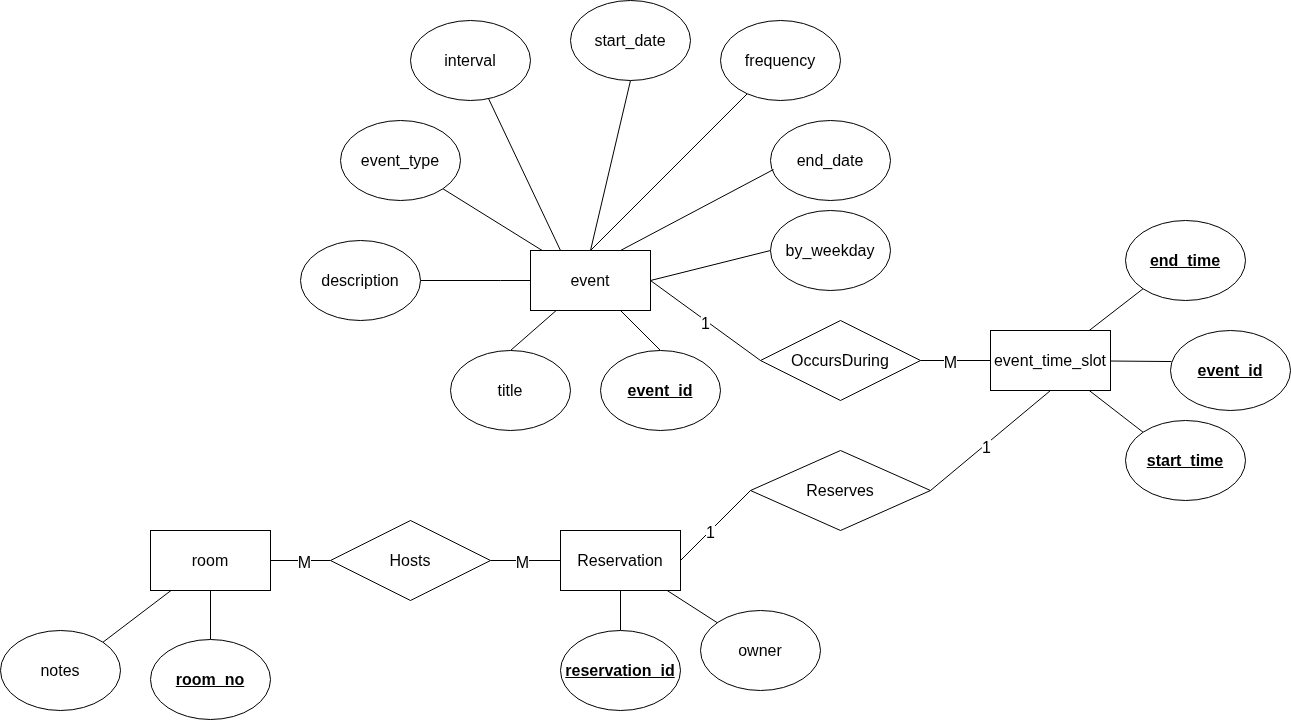

The diagram above was exported from draw.io. Its source (the exported page's mxGraphModel, read from the mxfile embedded in the PNG):
<mxGraphModel dx="2276" dy="1940" grid="1" gridSize="10" guides="1" tooltips="1" connect="1" arrows="1" fold="1" page="1" pageScale="1" pageWidth="850" pageHeight="1100" math="0" shadow="0">
  <root>
    <mxCell id="0" />
    <mxCell id="1" parent="0" />
    <mxCell id="JIYhgwxQ8K3HO4DmyXlp-4" edge="1" parent="1" source="JIYhgwxQ8K3HO4DmyXlp-1" style="rounded=0;orthogonalLoop=1;jettySize=auto;html=1;entryX=0.5;entryY=0;entryDx=0;entryDy=0;endArrow=none;endFill=0;fontSize=16;" target="JIYhgwxQ8K3HO4DmyXlp-3">
      <mxGeometry relative="1" as="geometry" />
    </mxCell>
    <mxCell id="wk7IWOMEBX0A9DhUrvgD-3" edge="1" parent="1" source="JIYhgwxQ8K3HO4DmyXlp-1" style="rounded=0;orthogonalLoop=1;jettySize=auto;html=1;entryX=1;entryY=0;entryDx=0;entryDy=0;endArrow=none;endFill=0;fontSize=16;" target="wk7IWOMEBX0A9DhUrvgD-2">
      <mxGeometry relative="1" as="geometry" />
    </mxCell>
    <mxCell id="JIYhgwxQ8K3HO4DmyXlp-1" parent="1" style="rounded=0;whiteSpace=wrap;html=1;fontSize=16;" value="room" vertex="1">
      <mxGeometry height="60" width="120" x="-290" y="360" as="geometry" />
    </mxCell>
    <mxCell id="JIYhgwxQ8K3HO4DmyXlp-12" edge="1" parent="1" source="JIYhgwxQ8K3HO4DmyXlp-2" style="rounded=0;orthogonalLoop=1;jettySize=auto;html=1;entryX=0.5;entryY=0;entryDx=0;entryDy=0;endArrow=none;endFill=0;fontSize=16;" target="JIYhgwxQ8K3HO4DmyXlp-11">
      <mxGeometry relative="1" as="geometry" />
    </mxCell>
    <mxCell id="JIYhgwxQ8K3HO4DmyXlp-14" edge="1" parent="1" source="JIYhgwxQ8K3HO4DmyXlp-2" style="rounded=0;orthogonalLoop=1;jettySize=auto;html=1;entryX=1;entryY=0.5;entryDx=0;entryDy=0;endArrow=none;endFill=0;fontSize=16;" target="JIYhgwxQ8K3HO4DmyXlp-13">
      <mxGeometry relative="1" as="geometry">
        <Array as="points">
          <mxPoint x="60" y="110" />
        </Array>
      </mxGeometry>
    </mxCell>
    <mxCell id="JIYhgwxQ8K3HO4DmyXlp-16" edge="1" parent="1" source="JIYhgwxQ8K3HO4DmyXlp-2" style="rounded=0;orthogonalLoop=1;jettySize=auto;html=1;entryX=0.5;entryY=0;entryDx=0;entryDy=0;endArrow=none;endFill=0;fontSize=16;" target="JIYhgwxQ8K3HO4DmyXlp-15">
      <mxGeometry relative="1" as="geometry" />
    </mxCell>
    <mxCell id="JIYhgwxQ8K3HO4DmyXlp-22" edge="1" parent="1" source="JIYhgwxQ8K3HO4DmyXlp-2" style="rounded=0;orthogonalLoop=1;jettySize=auto;html=1;entryX=1;entryY=1;entryDx=0;entryDy=0;endArrow=none;endFill=0;fontSize=16;" target="JIYhgwxQ8K3HO4DmyXlp-21">
      <mxGeometry relative="1" as="geometry" />
    </mxCell>
    <mxCell id="JIYhgwxQ8K3HO4DmyXlp-2" parent="1" style="rounded=0;whiteSpace=wrap;html=1;fontSize=16;" value="event" vertex="1">
      <mxGeometry height="60" width="120" x="90" y="80" as="geometry" />
    </mxCell>
    <mxCell id="JIYhgwxQ8K3HO4DmyXlp-3" parent="1" style="ellipse;whiteSpace=wrap;html=1;fontStyle=5;fontSize=16;" value="room_no" vertex="1">
      <mxGeometry height="80" width="120" x="-290" y="469" as="geometry" />
    </mxCell>
    <mxCell id="JIYhgwxQ8K3HO4DmyXlp-11" parent="1" style="ellipse;whiteSpace=wrap;html=1;fontSize=16;" value="title" vertex="1">
      <mxGeometry height="80" width="120" x="10" y="180" as="geometry" />
    </mxCell>
    <mxCell id="JIYhgwxQ8K3HO4DmyXlp-13" parent="1" style="ellipse;whiteSpace=wrap;html=1;fontSize=16;" value="description" vertex="1">
      <mxGeometry height="80" width="120" x="-140" y="70" as="geometry" />
    </mxCell>
    <mxCell id="JIYhgwxQ8K3HO4DmyXlp-15" parent="1" style="ellipse;whiteSpace=wrap;html=1;fontStyle=5;fontSize=16;" value="event_id" vertex="1">
      <mxGeometry height="80" width="120" x="160" y="180" as="geometry" />
    </mxCell>
    <mxCell id="JIYhgwxQ8K3HO4DmyXlp-20" edge="1" parent="1" source="JIYhgwxQ8K3HO4DmyXlp-18" style="rounded=0;orthogonalLoop=1;jettySize=auto;html=1;entryX=0.008;entryY=0.388;entryDx=0;entryDy=0;endArrow=none;endFill=0;entryPerimeter=0;fontSize=16;" target="JIYhgwxQ8K3HO4DmyXlp-19">
      <mxGeometry relative="1" as="geometry" />
    </mxCell>
    <mxCell id="JIYhgwxQ8K3HO4DmyXlp-24" edge="1" parent="1" source="JIYhgwxQ8K3HO4DmyXlp-18" style="rounded=0;orthogonalLoop=1;jettySize=auto;html=1;entryX=0;entryY=0;entryDx=0;entryDy=0;endArrow=none;endFill=0;fontSize=16;" target="JIYhgwxQ8K3HO4DmyXlp-23">
      <mxGeometry relative="1" as="geometry" />
    </mxCell>
    <mxCell id="JIYhgwxQ8K3HO4DmyXlp-26" edge="1" parent="1" source="JIYhgwxQ8K3HO4DmyXlp-18" style="rounded=0;orthogonalLoop=1;jettySize=auto;html=1;entryX=0;entryY=1;entryDx=0;entryDy=0;endArrow=none;endFill=0;fontSize=16;" target="JIYhgwxQ8K3HO4DmyXlp-25">
      <mxGeometry relative="1" as="geometry" />
    </mxCell>
    <mxCell id="JIYhgwxQ8K3HO4DmyXlp-18" parent="1" style="rounded=0;whiteSpace=wrap;html=1;fontSize=16;" value="event_time_slot" vertex="1">
      <mxGeometry height="60" width="120" x="550" y="160" as="geometry" />
    </mxCell>
    <mxCell id="JIYhgwxQ8K3HO4DmyXlp-19" parent="1" style="ellipse;whiteSpace=wrap;html=1;fontStyle=5;fontSize=16;" value="event_id" vertex="1">
      <mxGeometry height="80" width="120" x="730" y="160" as="geometry" />
    </mxCell>
    <mxCell id="JIYhgwxQ8K3HO4DmyXlp-21" parent="1" style="ellipse;whiteSpace=wrap;html=1;fontSize=16;" value="event_type" vertex="1">
      <mxGeometry height="80" width="120" x="-100" y="-50" as="geometry" />
    </mxCell>
    <mxCell id="JIYhgwxQ8K3HO4DmyXlp-23" parent="1" style="ellipse;whiteSpace=wrap;html=1;fontSize=16;fontStyle=5" value="start_time" vertex="1">
      <mxGeometry height="80" width="120" x="685" y="250" as="geometry" />
    </mxCell>
    <mxCell id="JIYhgwxQ8K3HO4DmyXlp-25" parent="1" style="ellipse;whiteSpace=wrap;html=1;fontSize=16;fontStyle=5" value="end_time" vertex="1">
      <mxGeometry height="80" width="120" x="685" y="50" as="geometry" />
    </mxCell>
    <mxCell id="JIYhgwxQ8K3HO4DmyXlp-31" edge="1" parent="1" source="JIYhgwxQ8K3HO4DmyXlp-29" style="rounded=0;orthogonalLoop=1;jettySize=auto;html=1;entryX=1;entryY=0.5;entryDx=0;entryDy=0;endArrow=none;endFill=0;exitX=0;exitY=0.5;exitDx=0;exitDy=0;fontSize=16;" target="JIYhgwxQ8K3HO4DmyXlp-2">
      <mxGeometry relative="1" as="geometry" />
    </mxCell>
    <mxCell id="JIYhgwxQ8K3HO4DmyXlp-35" connectable="0" parent="JIYhgwxQ8K3HO4DmyXlp-31" style="edgeLabel;html=1;align=center;verticalAlign=middle;resizable=0;points=[];fontSize=16;" value="&lt;font&gt;1&lt;/font&gt;" vertex="1">
      <mxGeometry relative="1" x="-0.016" y="2" as="geometry">
        <mxPoint as="offset" />
      </mxGeometry>
    </mxCell>
    <mxCell id="JIYhgwxQ8K3HO4DmyXlp-32" edge="1" parent="1" source="JIYhgwxQ8K3HO4DmyXlp-29" style="rounded=0;orthogonalLoop=1;jettySize=auto;html=1;entryX=0;entryY=0.5;entryDx=0;entryDy=0;endArrow=none;endFill=0;exitX=1;exitY=0.5;exitDx=0;exitDy=0;fontSize=16;" target="JIYhgwxQ8K3HO4DmyXlp-18">
      <mxGeometry relative="1" as="geometry" />
    </mxCell>
    <mxCell id="VZUD1mPNQj59I4jmF0bm-1" connectable="0" parent="JIYhgwxQ8K3HO4DmyXlp-32" style="edgeLabel;html=1;align=center;verticalAlign=middle;resizable=0;points=[];fontSize=16;" value="M" vertex="1">
      <mxGeometry relative="1" x="-0.1762" y="-1" as="geometry">
        <mxPoint as="offset" />
      </mxGeometry>
    </mxCell>
    <mxCell id="JIYhgwxQ8K3HO4DmyXlp-29" parent="1" style="rhombus;whiteSpace=wrap;html=1;fontSize=16;" value="Occurs&lt;span style=&quot;background-color: transparent; color: light-dark(rgb(0, 0, 0), rgb(255, 255, 255));&quot;&gt;During&lt;/span&gt;" vertex="1">
      <mxGeometry height="80" width="160" x="320" y="150" as="geometry" />
    </mxCell>
    <mxCell id="JIYhgwxQ8K3HO4DmyXlp-39" edge="1" parent="1" source="JIYhgwxQ8K3HO4DmyXlp-37" style="rounded=0;orthogonalLoop=1;jettySize=auto;html=1;entryX=0.5;entryY=0;entryDx=0;entryDy=0;endArrow=none;endFill=0;fontSize=16;" target="JIYhgwxQ8K3HO4DmyXlp-38">
      <mxGeometry relative="1" as="geometry" />
    </mxCell>
    <mxCell id="hHbR5yHevzF4VFKgNrCq-2" edge="1" parent="1" source="JIYhgwxQ8K3HO4DmyXlp-37" style="rounded=0;orthogonalLoop=1;jettySize=auto;html=1;endArrow=none;endFill=0;fontSize=16;" target="JIYhgwxQ8K3HO4DmyXlp-47">
      <mxGeometry relative="1" as="geometry" />
    </mxCell>
    <mxCell id="JIYhgwxQ8K3HO4DmyXlp-37" parent="1" style="rounded=0;whiteSpace=wrap;html=1;fontSize=16;" value="Reservation" vertex="1">
      <mxGeometry height="60" width="120" x="120" y="360" as="geometry" />
    </mxCell>
    <mxCell id="JIYhgwxQ8K3HO4DmyXlp-38" parent="1" style="ellipse;whiteSpace=wrap;html=1;fontStyle=5;fontSize=16;" value="reservation_id" vertex="1">
      <mxGeometry height="80" width="120" x="120" y="460" as="geometry" />
    </mxCell>
    <mxCell id="JIYhgwxQ8K3HO4DmyXlp-41" edge="1" parent="1" source="JIYhgwxQ8K3HO4DmyXlp-40" style="rounded=0;orthogonalLoop=1;jettySize=auto;html=1;entryX=1;entryY=0.5;entryDx=0;entryDy=0;endArrow=none;endFill=0;fontSize=16;" target="JIYhgwxQ8K3HO4DmyXlp-1">
      <mxGeometry relative="1" as="geometry" />
    </mxCell>
    <mxCell id="JIYhgwxQ8K3HO4DmyXlp-46" connectable="0" parent="JIYhgwxQ8K3HO4DmyXlp-41" style="edgeLabel;html=1;align=center;verticalAlign=middle;resizable=0;points=[];fontSize=16;" value="M" vertex="1">
      <mxGeometry relative="1" x="-0.0944" y="1" as="geometry">
        <mxPoint as="offset" />
      </mxGeometry>
    </mxCell>
    <mxCell id="JIYhgwxQ8K3HO4DmyXlp-42" edge="1" parent="1" source="JIYhgwxQ8K3HO4DmyXlp-40" style="rounded=0;orthogonalLoop=1;jettySize=auto;html=1;entryX=0;entryY=0.5;entryDx=0;entryDy=0;endArrow=none;endFill=0;fontSize=16;" target="JIYhgwxQ8K3HO4DmyXlp-37">
      <mxGeometry relative="1" as="geometry" />
    </mxCell>
    <mxCell id="JIYhgwxQ8K3HO4DmyXlp-50" connectable="0" parent="JIYhgwxQ8K3HO4DmyXlp-42" style="edgeLabel;html=1;align=center;verticalAlign=middle;resizable=0;points=[];fontSize=16;" value="&lt;font&gt;M&lt;/font&gt;" vertex="1">
      <mxGeometry relative="1" x="-0.1026" y="-1" as="geometry">
        <mxPoint as="offset" />
      </mxGeometry>
    </mxCell>
    <mxCell id="JIYhgwxQ8K3HO4DmyXlp-40" parent="1" style="rhombus;whiteSpace=wrap;html=1;fontSize=16;" value="Hosts" vertex="1">
      <mxGeometry height="80" width="160" x="-110" y="350" as="geometry" />
    </mxCell>
    <mxCell id="JIYhgwxQ8K3HO4DmyXlp-47" parent="1" style="ellipse;whiteSpace=wrap;html=1;fontSize=16;" value="owner" vertex="1">
      <mxGeometry height="80" width="120" x="260" y="440" as="geometry" />
    </mxCell>
    <mxCell id="VZUD1mPNQj59I4jmF0bm-3" edge="1" parent="1" source="VZUD1mPNQj59I4jmF0bm-2" style="rounded=0;orthogonalLoop=1;jettySize=auto;html=1;entryX=0.5;entryY=1;entryDx=0;entryDy=0;endArrow=none;endFill=0;exitX=1;exitY=0.5;exitDx=0;exitDy=0;fontSize=16;" target="JIYhgwxQ8K3HO4DmyXlp-18">
      <mxGeometry relative="1" as="geometry" />
    </mxCell>
    <mxCell id="VZUD1mPNQj59I4jmF0bm-6" connectable="0" parent="VZUD1mPNQj59I4jmF0bm-3" style="edgeLabel;html=1;align=center;verticalAlign=middle;resizable=0;points=[];fontSize=16;" value="1" vertex="1">
      <mxGeometry relative="1" x="-0.0982" y="-2" as="geometry">
        <mxPoint as="offset" />
      </mxGeometry>
    </mxCell>
    <mxCell id="VZUD1mPNQj59I4jmF0bm-4" edge="1" parent="1" source="VZUD1mPNQj59I4jmF0bm-2" style="rounded=0;orthogonalLoop=1;jettySize=auto;html=1;entryX=1;entryY=0.5;entryDx=0;entryDy=0;endArrow=none;endFill=0;exitX=0;exitY=0.5;exitDx=0;exitDy=0;fontSize=16;" target="JIYhgwxQ8K3HO4DmyXlp-37">
      <mxGeometry relative="1" as="geometry" />
    </mxCell>
    <mxCell id="VZUD1mPNQj59I4jmF0bm-5" connectable="0" parent="VZUD1mPNQj59I4jmF0bm-4" style="edgeLabel;html=1;align=center;verticalAlign=middle;resizable=0;points=[];fontSize=16;" value="&lt;font&gt;1&lt;/font&gt;" vertex="1">
      <mxGeometry relative="1" x="0.175" y="1" as="geometry">
        <mxPoint as="offset" />
      </mxGeometry>
    </mxCell>
    <mxCell id="VZUD1mPNQj59I4jmF0bm-2" parent="1" style="rhombus;whiteSpace=wrap;html=1;fontSize=16;" value="Reserves" vertex="1">
      <mxGeometry height="80" width="180" x="310" y="280" as="geometry" />
    </mxCell>
    <mxCell id="s8Wj7Ra7zZRVTc4LCRI7-13" edge="1" parent="1" source="JIYhgwxQ8K3HO4DmyXlp-2" style="rounded=0;orthogonalLoop=1;jettySize=auto;html=1;entryX=0.5;entryY=1;entryDx=0;entryDy=0;endArrow=none;endFill=0;fontSize=16;exitX=0.5;exitY=0;exitDx=0;exitDy=0;" target="s8Wj7Ra7zZRVTc4LCRI7-10">
      <mxGeometry relative="1" as="geometry">
        <mxPoint x="575" y="-172.23384415107375" as="sourcePoint" />
      </mxGeometry>
    </mxCell>
    <mxCell id="rvNVf5d6WrYY1Pqsnx2s-2" edge="1" parent="1" source="JIYhgwxQ8K3HO4DmyXlp-2" style="rounded=0;orthogonalLoop=1;jettySize=auto;html=1;entryX=0;entryY=0.5;entryDx=0;entryDy=0;endArrow=none;endFill=0;fontSize=16;exitX=1;exitY=0.5;exitDx=0;exitDy=0;" target="rvNVf5d6WrYY1Pqsnx2s-1">
      <mxGeometry relative="1" as="geometry">
        <mxPoint x="635" y="-180" as="sourcePoint" />
      </mxGeometry>
    </mxCell>
    <mxCell id="s8Wj7Ra7zZRVTc4LCRI7-7" edge="1" parent="1" source="s8Wj7Ra7zZRVTc4LCRI7-4" style="rounded=0;orthogonalLoop=1;jettySize=auto;html=1;entryX=0.5;entryY=0;entryDx=0;entryDy=0;endArrow=none;endFill=0;fontSize=16;" target="JIYhgwxQ8K3HO4DmyXlp-2">
      <mxGeometry relative="1" as="geometry">
        <mxPoint x="695" y="-120" as="targetPoint" />
      </mxGeometry>
    </mxCell>
    <mxCell id="s8Wj7Ra7zZRVTc4LCRI7-4" parent="1" style="ellipse;whiteSpace=wrap;html=1;fontSize=16;" value="frequency" vertex="1">
      <mxGeometry height="80" width="120" x="280" y="-150" as="geometry" />
    </mxCell>
    <mxCell id="s8Wj7Ra7zZRVTc4LCRI7-6" edge="1" parent="1" source="s8Wj7Ra7zZRVTc4LCRI7-5" style="rounded=0;orthogonalLoop=1;jettySize=auto;html=1;entryX=0.25;entryY=0;entryDx=0;entryDy=0;endArrow=none;endFill=0;fontSize=16;" target="JIYhgwxQ8K3HO4DmyXlp-2">
      <mxGeometry relative="1" as="geometry">
        <mxPoint x="695" y="-180" as="targetPoint" />
      </mxGeometry>
    </mxCell>
    <mxCell id="s8Wj7Ra7zZRVTc4LCRI7-5" parent="1" style="ellipse;whiteSpace=wrap;html=1;fontSize=16;" value="interval" vertex="1">
      <mxGeometry height="80" width="120" x="-30" y="-150" as="geometry" />
    </mxCell>
    <mxCell id="s8Wj7Ra7zZRVTc4LCRI7-10" parent="1" style="ellipse;whiteSpace=wrap;html=1;fontSize=16;" value="start_date" vertex="1">
      <mxGeometry height="80" width="120" x="130" y="-170" as="geometry" />
    </mxCell>
    <mxCell id="s8Wj7Ra7zZRVTc4LCRI7-11" parent="1" style="ellipse;whiteSpace=wrap;html=1;fontSize=16;" value="end_date" vertex="1">
      <mxGeometry height="80" width="120" x="330" y="-50" as="geometry" />
    </mxCell>
    <mxCell id="s8Wj7Ra7zZRVTc4LCRI7-12" edge="1" parent="1" source="JIYhgwxQ8K3HO4DmyXlp-2" style="rounded=0;orthogonalLoop=1;jettySize=auto;html=1;entryX=0.025;entryY=0.613;entryDx=0;entryDy=0;endArrow=none;endFill=0;fontSize=16;exitX=0.75;exitY=0;exitDx=0;exitDy=0;entryPerimeter=0;" target="s8Wj7Ra7zZRVTc4LCRI7-11">
      <mxGeometry relative="1" as="geometry">
        <mxPoint x="575" y="-130.39578947368432" as="sourcePoint" />
      </mxGeometry>
    </mxCell>
    <mxCell id="wk7IWOMEBX0A9DhUrvgD-2" parent="1" style="ellipse;whiteSpace=wrap;html=1;fontSize=16;" value="notes" vertex="1">
      <mxGeometry height="80" width="120" x="-440" y="460" as="geometry" />
    </mxCell>
    <mxCell id="rvNVf5d6WrYY1Pqsnx2s-1" parent="1" style="ellipse;whiteSpace=wrap;html=1;fontSize=16;" value="by_weekday" vertex="1">
      <mxGeometry height="80" width="120" x="330" y="40" as="geometry" />
    </mxCell>
  </root>
</mxGraphModel>